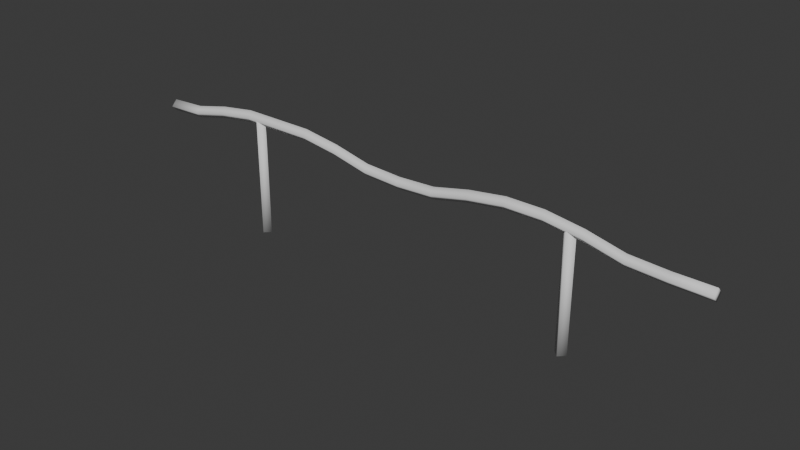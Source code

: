 # Source: rail.blend  (saved by Blender 4.1.24; exported with 4.5.12 LTS)
import bpy
from mathutils import Matrix  # noqa: F401  (used for matrix-valued properties, if any)

bpy.ops.wm.read_factory_settings(use_empty=True)
scene = bpy.context.scene
scene.name = 'Scene'

# ---- collections
col_collection = bpy.data.collections.new('Collection'); scene.collection.children.link(col_collection)

# ---- world
world_world = bpy.data.worlds.new('World'); scene.world = world_world
world_world.use_nodes = True; world_world.node_tree.nodes.clear()
_N = world_world.node_tree.nodes; _L = world_world.node_tree.links
n0 = _N.new('ShaderNodeOutputWorld'); n0.name = 'World Output'; n0.location = (300, 300)
n1 = _N.new('ShaderNodeBackground'); n1.name = 'Background'; n1.location = (10, 300)
n1.inputs[0].default_value = (0.05088, 0.05088, 0.05088, 1.0)
_L.new(n1.outputs[0], n0.inputs[0])
n0.is_active_output = True
world_world.color = (0.05088, 0.05088, 0.05088)
world_world.use_sun_shadow = False
world_world.sun_shadow_jitter_overblur = 0.0

# ---- meshes
me_cylinder = bpy.data.meshes.new('Cylinder')
me_cylinder.from_pydata([(-5.0, 0.1, 1.738), (5.0, 0.1, 1.738), (-5.0, -1.209e-07, 1.638), (5.0, 1.478e-07, 1.638), (-5.0, -0.1, 1.738), (5.0, -0.1, 1.738), (-5.0, -1.478e-07, 1.838), (5.0, 1.209e-07, 1.838), (2.9, 0.1, 1.946), (2.9, 0.1, 0.0), (-2.9, 0.1, 0.0), (-2.9, 0.1, 2.0), (-2.8, 0.0, 0.0), (-2.8, 0.0, 2.0), (-2.9, -0.1, 0.0), (-2.9, -0.1, 2.0), (-3.0, 0.0, 0.0), (-3.0, 0.0, 2.0), (3.0, 0.0, 0.0), (3.0, 0.0, 1.946), (2.9, -0.1, 0.0), (2.9, -0.1, 1.946), (2.8, 0.0, 0.0), (2.8, 0.0, 1.946), (-4.375, 0.1, 1.768), (-3.75, 0.1, 1.91), (-3.125, 0.1, 2.0), (-2.5, 0.1, 2.0), (-1.875, 0.1, 2.0), (-1.25, 0.1, 1.91), (-0.625, 0.1, 1.768), (0.0, 0.1, 1.738), (0.625, 0.1, 1.768), (1.25, 0.1, 1.91), (1.875, 0.1, 2.0), (2.5, 0.1, 2.0), (3.125, 0.1, 1.91), (3.75, 0.1, 1.768), (4.375, 0.1, 1.738), (4.375, 1.31e-07, 1.639), (3.75, 1.142e-07, 1.67), (3.125, 9.741e-08, 1.814), (2.5, 8.062e-08, 1.9), (1.875, 6.382e-08, 1.9), (1.25, 4.703e-08, 1.81), (0.625, 3.023e-08, 1.668), (0.0, 1.344e-08, 1.638), (-0.625, -3.359e-09, 1.668), (-1.25, -2.015e-08, 1.81), (-1.875, -3.695e-08, 1.9), (-2.5, -5.374e-08, 1.9), (-3.125, -7.054e-08, 1.9), (-3.75, -8.733e-08, 1.81), (-4.375, -1.041e-07, 1.668), (4.375, -0.1, 1.741), (3.75, -0.1, 1.772), (3.125, -0.1, 1.919), (2.5, -0.1, 2.0), (1.875, -0.1, 2.0), (1.25, -0.1, 1.91), (0.625, -0.1, 1.768), (0.0, -0.1, 1.738), (-0.625, -0.1, 1.768), (-1.25, -0.1, 1.91), (-1.875, -0.1, 2.0), (-2.5, -0.1, 2.0), (-3.125, -0.1, 2.0), (-3.75, -0.1, 1.91), (-4.375, -0.1, 1.768), (4.375, 1.041e-07, 1.839), (3.75, 8.733e-08, 1.87), (3.125, 7.054e-08, 2.014), (2.5, 5.374e-08, 2.1), (1.875, 3.695e-08, 2.1), (1.25, 2.015e-08, 2.01), (0.625, 3.359e-09, 1.868), (0.0, -1.344e-08, 1.838), (-0.625, -3.023e-08, 1.868), (-1.25, -4.703e-08, 2.01), (-1.875, -6.382e-08, 2.1), (-2.5, -8.062e-08, 2.1), (-3.125, -9.741e-08, 2.1), (-3.75, -1.142e-07, 2.01), (-4.375, -1.31e-07, 1.868)], [], [(38, 1, 3, 39), (39, 3, 5, 54), (3, 1, 7, 5), (54, 5, 7, 69), (69, 7, 1, 38), (0, 2, 4, 6), (9, 18, 20, 22), (19, 8, 23, 21), (10, 11, 13, 12), (18, 19, 21, 20), (12, 13, 15, 14), (13, 11, 17, 15), (9, 8, 19, 18), (14, 15, 17, 16), (22, 23, 8, 9), (20, 21, 23, 22), (16, 17, 11, 10), (10, 12, 14, 16), (6, 83, 24, 0), (83, 82, 25, 24), (82, 81, 26, 25), (81, 80, 27, 26), (80, 79, 28, 27), (79, 78, 29, 28), (78, 77, 30, 29), (77, 76, 31, 30), (76, 75, 32, 31), (75, 74, 33, 32), (74, 73, 34, 33), (73, 72, 35, 34), (72, 71, 36, 35), (71, 70, 37, 36), (70, 69, 38, 37), (4, 68, 83, 6), (68, 67, 82, 83), (67, 66, 81, 82), (66, 65, 80, 81), (65, 64, 79, 80), (64, 63, 78, 79), (63, 62, 77, 78), (62, 61, 76, 77), (61, 60, 75, 76), (60, 59, 74, 75), (59, 58, 73, 74), (58, 57, 72, 73), (57, 56, 71, 72), (56, 55, 70, 71), (55, 54, 69, 70), (2, 53, 68, 4), (53, 52, 67, 68), (52, 51, 66, 67), (51, 50, 65, 66), (50, 49, 64, 65), (49, 48, 63, 64), (48, 47, 62, 63), (47, 46, 61, 62), (46, 45, 60, 61), (45, 44, 59, 60), (44, 43, 58, 59), (43, 42, 57, 58), (42, 41, 56, 57), (41, 40, 55, 56), (40, 39, 54, 55), (0, 24, 53, 2), (24, 25, 52, 53), (25, 26, 51, 52), (26, 27, 50, 51), (27, 28, 49, 50), (28, 29, 48, 49), (29, 30, 47, 48), (30, 31, 46, 47), (31, 32, 45, 46), (32, 33, 44, 45), (33, 34, 43, 44), (34, 35, 42, 43), (35, 36, 41, 42), (36, 37, 40, 41), (37, 38, 39, 40)])
me_cylinder.polygons.foreach_set('use_smooth', [True] * 78)
_uv = me_cylinder.uv_layers.new(name='UVMap')
_uv.uv.foreach_set('vector', [1.0, 0.9688, 1.0, 1.0, 0.75, 1.0, 0.75, 0.9688, 0.75, 0.9688, 0.75, 1.0, 0.5, 1.0, 0.5, 0.9688, 0.49, 0.25, 0.25, 0.49, 0.01, 0.25, 0.25, 0.01, 0.5, 0.9688, 0.5, 1.0, 0.25, 1.0, 0.25, 0.9688, 0.25, 0.9688, 0.25, 1.0, 0.0, 1.0, 0.0, 0.9688, 0.75, 0.49, 0.99, 0.25, 0.75, 0.01, 0.51, 0.25, 0.75, 0.49, 0.99, 0.25, 0.75, 0.01, 0.51, 0.25, 0.49, 0.25, 0.25, 0.49, 0.01, 0.25, 0.25, 0.01, 1.0, 0.5, 1.0, 1.0, 0.75, 1.0, 0.75, 0.5, 0.75, 0.5, 0.75, 1.0, 0.5, 1.0, 0.5, 0.5, 0.75, 0.5, 0.75, 1.0, 0.5, 1.0, 0.5, 0.5, 0.49, 0.25, 0.25, 0.49, 0.01, 0.25, 0.25, 0.01, 1.0, 0.5, 1.0, 1.0, 0.75, 1.0, 0.75, 0.5, 0.5, 0.5, 0.5, 1.0, 0.25, 1.0, 0.25, 0.5, 0.25, 0.5, 0.25, 1.0, 0.0, 1.0, 0.0, 0.5, 0.5, 0.5, 0.5, 1.0, 0.25, 1.0, 0.25, 0.5, 0.25, 0.5, 0.25, 1.0, 0.0, 1.0, 0.0, 0.5, 0.75, 0.49, 0.99, 0.25, 0.75, 0.01, 0.51, 0.25, 0.25, 0.5, 0.25, 0.5312, 0.0, 0.5312, 0.0, 0.5, 0.25, 0.5312, 0.25, 0.5625, 0.0, 0.5625, 0.0, 0.5312, 0.25, 0.5625, 0.25, 0.5938, 0.0, 0.5938, 0.0, 0.5625, 0.25, 0.5938, 0.25, 0.625, 0.0, 0.625, 0.0, 0.5938, 0.25, 0.625, 0.25, 0.6563, 0.0, 0.6562, 0.0, 0.625, 0.25, 0.6563, 0.25, 0.6875, 0.0, 0.6875, 0.0, 0.6562, 0.25, 0.6875, 0.25, 0.7188, 0.0, 0.7188, 0.0, 0.6875, 0.25, 0.7188, 0.25, 0.75, 0.0, 0.75, 0.0, 0.7188, 0.25, 0.75, 0.25, 0.7813, 0.0, 0.7812, 0.0, 0.75, 0.25, 0.7813, 0.25, 0.8125, 0.0, 0.8125, 0.0, 0.7812, 0.25, 0.8125, 0.25, 0.8438, 0.0, 0.8437, 0.0, 0.8125, 0.25, 0.8438, 0.25, 0.875, 0.0, 0.875, 0.0, 0.8437, 0.25, 0.875, 0.25, 0.9062, 0.0, 0.9062, 0.0, 0.875, 0.25, 0.9062, 0.25, 0.9375, 0.0, 0.9375, 0.0, 0.9062, 0.25, 0.9375, 0.25, 0.9688, 0.0, 0.9688, 0.0, 0.9375, 0.5, 0.5, 0.5, 0.5312, 0.25, 0.5312, 0.25, 0.5, 0.5, 0.5312, 0.5, 0.5625, 0.25, 0.5625, 0.25, 0.5312, 0.5, 0.5625, 0.5, 0.5938, 0.25, 0.5938, 0.25, 0.5625, 0.5, 0.5938, 0.5, 0.625, 0.25, 0.625, 0.25, 0.5938, 0.5, 0.625, 0.5, 0.6563, 0.25, 0.6563, 0.25, 0.625, 0.5, 0.6563, 0.5, 0.6875, 0.25, 0.6875, 0.25, 0.6563, 0.5, 0.6875, 0.5, 0.7188, 0.25, 0.7188, 0.25, 0.6875, 0.5, 0.7188, 0.5, 0.75, 0.25, 0.75, 0.25, 0.7188, 0.5, 0.75, 0.5, 0.7813, 0.25, 0.7813, 0.25, 0.75, 0.5, 0.7813, 0.5, 0.8125, 0.25, 0.8125, 0.25, 0.7813, 0.5, 0.8125, 0.5, 0.8438, 0.25, 0.8438, 0.25, 0.8125, 0.5, 0.8438, 0.5, 0.875, 0.25, 0.875, 0.25, 0.8438, 0.5, 0.875, 0.5, 0.9063, 0.25, 0.9062, 0.25, 0.875, 0.5, 0.9063, 0.5, 0.9375, 0.25, 0.9375, 0.25, 0.9062, 0.5, 0.9375, 0.5, 0.9688, 0.25, 0.9688, 0.25, 0.9375, 0.75, 0.5, 0.75, 0.5312, 0.5, 0.5312, 0.5, 0.5, 0.75, 0.5312, 0.75, 0.5625, 0.5, 0.5625, 0.5, 0.5312, 0.75, 0.5625, 0.75, 0.5938, 0.5, 0.5938, 0.5, 0.5625, 0.75, 0.5938, 0.75, 0.625, 0.5, 0.625, 0.5, 0.5938, 0.75, 0.625, 0.75, 0.6563, 0.5, 0.6563, 0.5, 0.625, 0.75, 0.6563, 0.75, 0.6875, 0.5, 0.6875, 0.5, 0.6563, 0.75, 0.6875, 0.75, 0.7188, 0.5, 0.7188, 0.5, 0.6875, 0.75, 0.7188, 0.75, 0.75, 0.5, 0.75, 0.5, 0.7188, 0.75, 0.75, 0.75, 0.7813, 0.5, 0.7813, 0.5, 0.75, 0.75, 0.7813, 0.75, 0.8125, 0.5, 0.8125, 0.5, 0.7813, 0.75, 0.8125, 0.75, 0.8438, 0.5, 0.8438, 0.5, 0.8125, 0.75, 0.8438, 0.75, 0.875, 0.5, 0.875, 0.5, 0.8438, 0.75, 0.875, 0.75, 0.9063, 0.5, 0.9063, 0.5, 0.875, 0.75, 0.9063, 0.75, 0.9375, 0.5, 0.9375, 0.5, 0.9063, 0.75, 0.9375, 0.75, 0.9688, 0.5, 0.9688, 0.5, 0.9375, 1.0, 0.5, 1.0, 0.5312, 0.75, 0.5312, 0.75, 0.5, 1.0, 0.5312, 1.0, 0.5625, 0.75, 0.5625, 0.75, 0.5312, 1.0, 0.5625, 1.0, 0.5938, 0.75, 0.5938, 0.75, 0.5625, 1.0, 0.5938, 1.0, 0.625, 0.75, 0.625, 0.75, 0.5938, 1.0, 0.625, 1.0, 0.6562, 0.75, 0.6563, 0.75, 0.625, 1.0, 0.6562, 1.0, 0.6875, 0.75, 0.6875, 0.75, 0.6563, 1.0, 0.6875, 1.0, 0.7188, 0.75, 0.7188, 0.75, 0.6875, 1.0, 0.7188, 1.0, 0.75, 0.75, 0.75, 0.75, 0.7188, 1.0, 0.75, 1.0, 0.7812, 0.75, 0.7813, 0.75, 0.75, 1.0, 0.7812, 1.0, 0.8125, 0.75, 0.8125, 0.75, 0.7813, 1.0, 0.8125, 1.0, 0.8438, 0.75, 0.8438, 0.75, 0.8125, 1.0, 0.8438, 1.0, 0.875, 0.75, 0.875, 0.75, 0.8438, 1.0, 0.875, 1.0, 0.9062, 0.75, 0.9063, 0.75, 0.875, 1.0, 0.9062, 1.0, 0.9375, 0.75, 0.9375, 0.75, 0.9063, 1.0, 0.9375, 1.0, 0.9688, 0.75, 0.9688, 0.75, 0.9375])
me_cylinder.materials.append(None)
me_cylinder.update()

# ---- objects
ob_cylinder = bpy.data.objects.new('Cylinder', me_cylinder)

# ---- transforms, parenting, visibility, modifiers, constraints
ob_cylinder.location = (0.0, 0.0, 0.0)

# ---- collection membership
col_collection.objects.link(ob_cylinder)

# ---- scene / render settings (as saved in the file)
scene.frame_start = 1; scene.frame_end = 250; scene.frame_set(1)
scene.render.engine = 'BLENDER_EEVEE_NEXT'
scene.cycles.sampling_pattern = 'TABULATED_SOBOL'
scene.eevee.ray_tracing_options.trace_max_roughness = 0.0
bpy.context.view_layer.update()

# ---- added for rendering (the .blend has no active camera and no usable light): camera, sun
cam_auto = bpy.data.cameras.new('AutoCamera')
cam_auto.lens = 50.0
cam_auto.sensor_width = 36.0
cam_auto.clip_end = 1000.0
ob_auto_camera = bpy.data.objects.new('AutoCamera', cam_auto)
scene.collection.objects.link(ob_auto_camera)
ob_auto_camera.location = (9.45587, -11.347, 8.61469)
ob_auto_camera.rotation_euler = (1.09748, -7.21219e-08, 0.694738)
scene.camera = ob_auto_camera
light_auto_sun = bpy.data.lights.new('AutoSun', 'SUN')
light_auto_sun.energy = 3.0
light_auto_sun.angle = 0.0523599
ob_auto_sun = bpy.data.objects.new('AutoSun', light_auto_sun)
scene.collection.objects.link(ob_auto_sun)
ob_auto_sun.rotation_euler = (0.872665, 0.174533, 0.523599)
bpy.context.view_layer.update()
